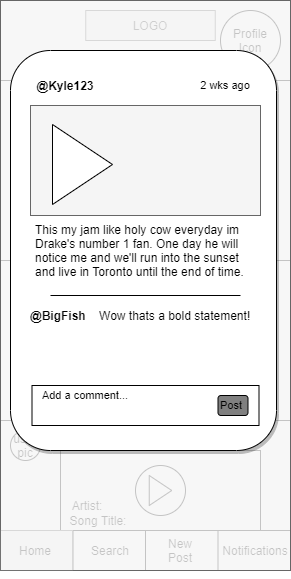

The diagram above was exported from draw.io. Its source (the exported page's mxGraphModel, read from the mxfile embedded in the PNG):
<mxGraphModel dx="1038" dy="507" grid="1" gridSize="10" guides="1" tooltips="1" connect="1" arrows="1" fold="1" page="1" pageScale="1" pageWidth="850" pageHeight="1100" math="0" shadow="0">
  <root>
    <mxCell id="jyoSi0HnodfZHjhUF-a0-0" />
    <mxCell id="jyoSi0HnodfZHjhUF-a0-1" parent="jyoSi0HnodfZHjhUF-a0-0" />
    <mxCell id="3ZsVO_NbEu23CMaQavDB-0" value="" style="rounded=0;whiteSpace=wrap;html=1;" vertex="1" parent="jyoSi0HnodfZHjhUF-a0-1">
      <mxGeometry x="40" y="40" width="290" height="570" as="geometry" />
    </mxCell>
    <mxCell id="3ZsVO_NbEu23CMaQavDB-1" value="LOGO" style="rounded=0;whiteSpace=wrap;html=1;fillColor=#f5f5f5;strokeColor=#666666;fontColor=#333333;" vertex="1" parent="jyoSi0HnodfZHjhUF-a0-1">
      <mxGeometry x="125.25" y="50" width="129.5" height="30" as="geometry" />
    </mxCell>
    <mxCell id="3ZsVO_NbEu23CMaQavDB-2" value="Profile Icon" style="ellipse;whiteSpace=wrap;html=1;aspect=fixed;" vertex="1" parent="jyoSi0HnodfZHjhUF-a0-1">
      <mxGeometry x="260" y="50" width="60" height="60" as="geometry" />
    </mxCell>
    <mxCell id="3ZsVO_NbEu23CMaQavDB-3" value="" style="rounded=0;whiteSpace=wrap;html=1;" vertex="1" parent="jyoSi0HnodfZHjhUF-a0-1">
      <mxGeometry x="40" y="120" width="290" height="180" as="geometry" />
    </mxCell>
    <mxCell id="3ZsVO_NbEu23CMaQavDB-4" value="user pic" style="ellipse;whiteSpace=wrap;html=1;aspect=fixed;" vertex="1" parent="jyoSi0HnodfZHjhUF-a0-1">
      <mxGeometry x="50" y="135" width="30" height="30" as="geometry" />
    </mxCell>
    <mxCell id="3ZsVO_NbEu23CMaQavDB-5" value="" style="rounded=0;whiteSpace=wrap;html=1;" vertex="1" parent="jyoSi0HnodfZHjhUF-a0-1">
      <mxGeometry x="40" y="300" width="290" height="70" as="geometry" />
    </mxCell>
    <mxCell id="3ZsVO_NbEu23CMaQavDB-6" value="&amp;nbsp;&lt;b&gt;@user666&amp;nbsp;&lt;/b&gt;this song is so goooood!" style="text;html=1;strokeColor=none;fillColor=none;align=center;verticalAlign=middle;whiteSpace=wrap;rounded=0;" vertex="1" parent="jyoSi0HnodfZHjhUF-a0-1">
      <mxGeometry x="80" y="135" width="220" height="20" as="geometry" />
    </mxCell>
    <mxCell id="3ZsVO_NbEu23CMaQavDB-7" value="" style="rounded=0;whiteSpace=wrap;html=1;align=center;" vertex="1" parent="jyoSi0HnodfZHjhUF-a0-1">
      <mxGeometry x="100" y="155" width="200" height="80" as="geometry" />
    </mxCell>
    <mxCell id="3ZsVO_NbEu23CMaQavDB-8" value="" style="ellipse;whiteSpace=wrap;html=1;aspect=fixed;" vertex="1" parent="jyoSi0HnodfZHjhUF-a0-1">
      <mxGeometry x="175" y="170" width="50" height="50" as="geometry" />
    </mxCell>
    <mxCell id="3ZsVO_NbEu23CMaQavDB-9" value="" style="triangle;whiteSpace=wrap;html=1;" vertex="1" parent="jyoSi0HnodfZHjhUF-a0-1">
      <mxGeometry x="188.75" y="180" width="22.5" height="30" as="geometry" />
    </mxCell>
    <mxCell id="3ZsVO_NbEu23CMaQavDB-10" value="Artist:" style="text;html=1;strokeColor=none;fillColor=none;align=center;verticalAlign=middle;whiteSpace=wrap;rounded=0;opacity=30;" vertex="1" parent="jyoSi0HnodfZHjhUF-a0-1">
      <mxGeometry x="90" y="200" width="74" height="20" as="geometry" />
    </mxCell>
    <mxCell id="3ZsVO_NbEu23CMaQavDB-11" value="Song Title:" style="text;html=1;strokeColor=none;fillColor=none;align=center;verticalAlign=middle;whiteSpace=wrap;rounded=0;opacity=30;" vertex="1" parent="jyoSi0HnodfZHjhUF-a0-1">
      <mxGeometry x="101" y="215" width="74" height="20" as="geometry" />
    </mxCell>
    <mxCell id="3ZsVO_NbEu23CMaQavDB-12" value="" style="rounded=0;whiteSpace=wrap;html=1;" vertex="1" parent="jyoSi0HnodfZHjhUF-a0-1">
      <mxGeometry x="40" y="300" width="290" height="160" as="geometry" />
    </mxCell>
    <mxCell id="3ZsVO_NbEu23CMaQavDB-13" value="user pic" style="ellipse;whiteSpace=wrap;html=1;aspect=fixed;" vertex="1" parent="jyoSi0HnodfZHjhUF-a0-1">
      <mxGeometry x="50" y="310" width="30" height="30" as="geometry" />
    </mxCell>
    <mxCell id="3ZsVO_NbEu23CMaQavDB-14" value="" style="rounded=0;whiteSpace=wrap;html=1;align=center;" vertex="1" parent="jyoSi0HnodfZHjhUF-a0-1">
      <mxGeometry x="100" y="330" width="200" height="80" as="geometry" />
    </mxCell>
    <mxCell id="3ZsVO_NbEu23CMaQavDB-15" value="" style="ellipse;whiteSpace=wrap;html=1;aspect=fixed;" vertex="1" parent="jyoSi0HnodfZHjhUF-a0-1">
      <mxGeometry x="175" y="345" width="50" height="50" as="geometry" />
    </mxCell>
    <mxCell id="3ZsVO_NbEu23CMaQavDB-16" value="" style="triangle;whiteSpace=wrap;html=1;" vertex="1" parent="jyoSi0HnodfZHjhUF-a0-1">
      <mxGeometry x="188.75" y="355" width="22.5" height="30" as="geometry" />
    </mxCell>
    <mxCell id="3ZsVO_NbEu23CMaQavDB-17" value="Artist:" style="text;html=1;strokeColor=none;fillColor=none;align=center;verticalAlign=middle;whiteSpace=wrap;rounded=0;opacity=30;" vertex="1" parent="jyoSi0HnodfZHjhUF-a0-1">
      <mxGeometry x="90" y="375" width="74" height="20" as="geometry" />
    </mxCell>
    <mxCell id="3ZsVO_NbEu23CMaQavDB-18" value="Song Title:" style="text;html=1;strokeColor=none;fillColor=none;align=center;verticalAlign=middle;whiteSpace=wrap;rounded=0;opacity=30;" vertex="1" parent="jyoSi0HnodfZHjhUF-a0-1">
      <mxGeometry x="101" y="390" width="74" height="20" as="geometry" />
    </mxCell>
    <mxCell id="3ZsVO_NbEu23CMaQavDB-19" value="&amp;nbsp;&lt;b&gt;@user666&amp;nbsp;&lt;/b&gt;this song is so goooood!" style="text;html=1;strokeColor=none;fillColor=none;align=center;verticalAlign=middle;whiteSpace=wrap;rounded=0;" vertex="1" parent="jyoSi0HnodfZHjhUF-a0-1">
      <mxGeometry x="80" y="310" width="220" height="20" as="geometry" />
    </mxCell>
    <mxCell id="3ZsVO_NbEu23CMaQavDB-20" value="&lt;b&gt;@paul543 &lt;/b&gt;HELLO WORLD!! &lt;b&gt;#pop&lt;/b&gt;&lt;br&gt;&lt;i&gt;&lt;font style=&quot;font-size: 11px&quot;&gt;view all 5 comments&lt;/font&gt;&lt;/i&gt;" style="text;html=1;strokeColor=none;fillColor=none;align=left;verticalAlign=middle;whiteSpace=wrap;rounded=0;" vertex="1" parent="jyoSi0HnodfZHjhUF-a0-1">
      <mxGeometry x="75" y="250" width="220" height="20" as="geometry" />
    </mxCell>
    <mxCell id="3ZsVO_NbEu23CMaQavDB-21" value="" style="rounded=0;whiteSpace=wrap;html=1;" vertex="1" parent="jyoSi0HnodfZHjhUF-a0-1">
      <mxGeometry x="40" y="460" width="290" height="70" as="geometry" />
    </mxCell>
    <mxCell id="3ZsVO_NbEu23CMaQavDB-22" value="" style="rounded=0;whiteSpace=wrap;html=1;" vertex="1" parent="jyoSi0HnodfZHjhUF-a0-1">
      <mxGeometry x="40" y="460" width="290" height="110" as="geometry" />
    </mxCell>
    <mxCell id="3ZsVO_NbEu23CMaQavDB-23" value="user pic" style="ellipse;whiteSpace=wrap;html=1;aspect=fixed;" vertex="1" parent="jyoSi0HnodfZHjhUF-a0-1">
      <mxGeometry x="50" y="470" width="30" height="30" as="geometry" />
    </mxCell>
    <mxCell id="3ZsVO_NbEu23CMaQavDB-24" value="" style="rounded=0;whiteSpace=wrap;html=1;align=center;" vertex="1" parent="jyoSi0HnodfZHjhUF-a0-1">
      <mxGeometry x="100" y="490" width="200" height="80" as="geometry" />
    </mxCell>
    <mxCell id="3ZsVO_NbEu23CMaQavDB-25" value="" style="ellipse;whiteSpace=wrap;html=1;aspect=fixed;" vertex="1" parent="jyoSi0HnodfZHjhUF-a0-1">
      <mxGeometry x="175" y="505" width="50" height="50" as="geometry" />
    </mxCell>
    <mxCell id="3ZsVO_NbEu23CMaQavDB-26" value="" style="triangle;whiteSpace=wrap;html=1;" vertex="1" parent="jyoSi0HnodfZHjhUF-a0-1">
      <mxGeometry x="188.75" y="515" width="22.5" height="30" as="geometry" />
    </mxCell>
    <mxCell id="3ZsVO_NbEu23CMaQavDB-27" value="Artist:" style="text;html=1;strokeColor=none;fillColor=none;align=center;verticalAlign=middle;whiteSpace=wrap;rounded=0;opacity=30;" vertex="1" parent="jyoSi0HnodfZHjhUF-a0-1">
      <mxGeometry x="90" y="535" width="74" height="20" as="geometry" />
    </mxCell>
    <mxCell id="3ZsVO_NbEu23CMaQavDB-28" value="Song Title:" style="text;html=1;strokeColor=none;fillColor=none;align=center;verticalAlign=middle;whiteSpace=wrap;rounded=0;opacity=30;" vertex="1" parent="jyoSi0HnodfZHjhUF-a0-1">
      <mxGeometry x="101" y="550" width="74" height="20" as="geometry" />
    </mxCell>
    <mxCell id="3ZsVO_NbEu23CMaQavDB-29" value="&amp;nbsp;&lt;b&gt;@user666&amp;nbsp;&lt;/b&gt;this song is so goooood!" style="text;html=1;strokeColor=none;fillColor=none;align=center;verticalAlign=middle;whiteSpace=wrap;rounded=0;" vertex="1" parent="jyoSi0HnodfZHjhUF-a0-1">
      <mxGeometry x="80" y="470" width="220" height="20" as="geometry" />
    </mxCell>
    <mxCell id="3ZsVO_NbEu23CMaQavDB-30" style="edgeStyle=none;rounded=0;orthogonalLoop=1;jettySize=auto;html=1;exitX=0.25;exitY=1;exitDx=0;exitDy=0;" edge="1" parent="jyoSi0HnodfZHjhUF-a0-1">
      <mxGeometry relative="1" as="geometry">
        <mxPoint x="112.5" y="610" as="sourcePoint" />
        <mxPoint x="112.5" y="610" as="targetPoint" />
      </mxGeometry>
    </mxCell>
    <mxCell id="3ZsVO_NbEu23CMaQavDB-31" style="edgeStyle=none;rounded=0;orthogonalLoop=1;jettySize=auto;html=1;exitX=0.25;exitY=1;exitDx=0;exitDy=0;" edge="1" parent="jyoSi0HnodfZHjhUF-a0-1">
      <mxGeometry relative="1" as="geometry">
        <mxPoint x="112.5" y="610" as="sourcePoint" />
        <mxPoint x="112.5" y="610" as="targetPoint" />
      </mxGeometry>
    </mxCell>
    <mxCell id="3ZsVO_NbEu23CMaQavDB-32" value="" style="endArrow=none;html=1;exitX=0.25;exitY=1;exitDx=0;exitDy=0;entryX=0.25;entryY=1;entryDx=0;entryDy=0;" edge="1" parent="jyoSi0HnodfZHjhUF-a0-1">
      <mxGeometry width="50" height="50" relative="1" as="geometry">
        <mxPoint x="112.5" y="570" as="sourcePoint" />
        <mxPoint x="112.5" y="610" as="targetPoint" />
      </mxGeometry>
    </mxCell>
    <mxCell id="3ZsVO_NbEu23CMaQavDB-33" value="" style="endArrow=none;html=1;exitX=0.5;exitY=1;exitDx=0;exitDy=0;entryX=0.5;entryY=1;entryDx=0;entryDy=0;" edge="1" parent="jyoSi0HnodfZHjhUF-a0-1">
      <mxGeometry width="50" height="50" relative="1" as="geometry">
        <mxPoint x="185" y="570" as="sourcePoint" />
        <mxPoint x="185" y="610" as="targetPoint" />
      </mxGeometry>
    </mxCell>
    <mxCell id="3ZsVO_NbEu23CMaQavDB-34" value="" style="endArrow=none;html=1;exitX=0.75;exitY=1;exitDx=0;exitDy=0;entryX=0.75;entryY=1;entryDx=0;entryDy=0;" edge="1" parent="jyoSi0HnodfZHjhUF-a0-1">
      <mxGeometry width="50" height="50" relative="1" as="geometry">
        <mxPoint x="257.5" y="570" as="sourcePoint" />
        <mxPoint x="257.5" y="610" as="targetPoint" />
      </mxGeometry>
    </mxCell>
    <mxCell id="3ZsVO_NbEu23CMaQavDB-35" value="Search" style="text;html=1;strokeColor=none;fillColor=none;align=center;verticalAlign=middle;whiteSpace=wrap;rounded=0;" vertex="1" parent="jyoSi0HnodfZHjhUF-a0-1">
      <mxGeometry x="125" y="580" width="50" height="20" as="geometry" />
    </mxCell>
    <mxCell id="3ZsVO_NbEu23CMaQavDB-36" value="&lt;div&gt;New Post&lt;/div&gt;" style="text;html=1;strokeColor=none;fillColor=none;align=center;verticalAlign=middle;whiteSpace=wrap;rounded=0;" vertex="1" parent="jyoSi0HnodfZHjhUF-a0-1">
      <mxGeometry x="195" y="580" width="50" height="20" as="geometry" />
    </mxCell>
    <mxCell id="3ZsVO_NbEu23CMaQavDB-37" value="Notifications" style="text;html=1;strokeColor=none;fillColor=none;align=center;verticalAlign=middle;whiteSpace=wrap;rounded=0;" vertex="1" parent="jyoSi0HnodfZHjhUF-a0-1">
      <mxGeometry x="270" y="580" width="50" height="20" as="geometry" />
    </mxCell>
    <mxCell id="3ZsVO_NbEu23CMaQavDB-38" value="" style="rounded=0;whiteSpace=wrap;html=1;fillColor=#f5f5f5;strokeColor=#666666;fontColor=#333333;" vertex="1" parent="jyoSi0HnodfZHjhUF-a0-1">
      <mxGeometry x="40" y="570" width="72" height="40" as="geometry" />
    </mxCell>
    <mxCell id="3ZsVO_NbEu23CMaQavDB-39" value="Home" style="text;html=1;strokeColor=none;fillColor=none;align=center;verticalAlign=middle;whiteSpace=wrap;rounded=0;" vertex="1" parent="jyoSi0HnodfZHjhUF-a0-1">
      <mxGeometry x="50" y="580" width="50" height="20" as="geometry" />
    </mxCell>
    <mxCell id="3ZsVO_NbEu23CMaQavDB-40" value="&lt;b&gt;#pop&lt;/b&gt;" style="text;html=1;strokeColor=none;fillColor=none;align=center;verticalAlign=middle;whiteSpace=wrap;rounded=0;opacity=80;" vertex="1" parent="jyoSi0HnodfZHjhUF-a0-1">
      <mxGeometry x="60" y="90" width="250" height="20" as="geometry" />
    </mxCell>
    <mxCell id="3ZsVO_NbEu23CMaQavDB-41" value="&lt;b&gt;@paul543 &lt;/b&gt;HELLO WORLD!! &lt;b&gt;#pop&lt;/b&gt;&lt;br&gt;&lt;i&gt;&lt;font style=&quot;font-size: 11px&quot;&gt;view all 5 comments&lt;/font&gt;&lt;/i&gt;" style="text;html=1;strokeColor=none;fillColor=none;align=left;verticalAlign=middle;whiteSpace=wrap;rounded=0;" vertex="1" parent="jyoSi0HnodfZHjhUF-a0-1">
      <mxGeometry x="80" y="426" width="220" height="20" as="geometry" />
    </mxCell>
    <mxCell id="3ZsVO_NbEu23CMaQavDB-42" value="" style="rounded=0;whiteSpace=wrap;html=1;opacity=80;fillColor=#f5f5f5;strokeColor=#666666;fontColor=#333333;" vertex="1" parent="jyoSi0HnodfZHjhUF-a0-1">
      <mxGeometry x="40" y="40" width="290" height="570" as="geometry" />
    </mxCell>
    <mxCell id="dUSI6Dc7sOpRAtAuBlOL-0" value="user pic" style="ellipse;whiteSpace=wrap;html=1;aspect=fixed;" vertex="1" parent="jyoSi0HnodfZHjhUF-a0-1">
      <mxGeometry x="50" y="135" width="30" height="30" as="geometry" />
    </mxCell>
    <mxCell id="dUSI6Dc7sOpRAtAuBlOL-1" value="&amp;nbsp;&lt;b&gt;@user666&amp;nbsp;&lt;/b&gt;this song is so goooood!" style="text;html=1;strokeColor=none;fillColor=none;align=center;verticalAlign=middle;whiteSpace=wrap;rounded=0;" vertex="1" parent="jyoSi0HnodfZHjhUF-a0-1">
      <mxGeometry x="80" y="135" width="220" height="20" as="geometry" />
    </mxCell>
    <mxCell id="dUSI6Dc7sOpRAtAuBlOL-2" value="" style="rounded=0;whiteSpace=wrap;html=1;align=center;" vertex="1" parent="jyoSi0HnodfZHjhUF-a0-1">
      <mxGeometry x="100" y="155" width="200" height="80" as="geometry" />
    </mxCell>
    <mxCell id="dUSI6Dc7sOpRAtAuBlOL-3" value="" style="ellipse;whiteSpace=wrap;html=1;aspect=fixed;" vertex="1" parent="jyoSi0HnodfZHjhUF-a0-1">
      <mxGeometry x="175" y="170" width="50" height="50" as="geometry" />
    </mxCell>
    <mxCell id="dUSI6Dc7sOpRAtAuBlOL-4" value="" style="triangle;whiteSpace=wrap;html=1;" vertex="1" parent="jyoSi0HnodfZHjhUF-a0-1">
      <mxGeometry x="188.75" y="180" width="22.5" height="30" as="geometry" />
    </mxCell>
    <mxCell id="dUSI6Dc7sOpRAtAuBlOL-5" value="Artist:" style="text;html=1;strokeColor=none;fillColor=none;align=center;verticalAlign=middle;whiteSpace=wrap;rounded=0;opacity=30;" vertex="1" parent="jyoSi0HnodfZHjhUF-a0-1">
      <mxGeometry x="90" y="200" width="74" height="20" as="geometry" />
    </mxCell>
    <mxCell id="dUSI6Dc7sOpRAtAuBlOL-6" value="Song Title:" style="text;html=1;strokeColor=none;fillColor=none;align=center;verticalAlign=middle;whiteSpace=wrap;rounded=0;opacity=30;" vertex="1" parent="jyoSi0HnodfZHjhUF-a0-1">
      <mxGeometry x="101" y="215" width="74" height="20" as="geometry" />
    </mxCell>
    <mxCell id="dUSI6Dc7sOpRAtAuBlOL-7" value="user pic" style="ellipse;whiteSpace=wrap;html=1;aspect=fixed;" vertex="1" parent="jyoSi0HnodfZHjhUF-a0-1">
      <mxGeometry x="50" y="310" width="30" height="30" as="geometry" />
    </mxCell>
    <mxCell id="dUSI6Dc7sOpRAtAuBlOL-8" value="" style="rounded=0;whiteSpace=wrap;html=1;align=center;" vertex="1" parent="jyoSi0HnodfZHjhUF-a0-1">
      <mxGeometry x="100" y="330" width="200" height="80" as="geometry" />
    </mxCell>
    <mxCell id="dUSI6Dc7sOpRAtAuBlOL-9" value="" style="ellipse;whiteSpace=wrap;html=1;aspect=fixed;" vertex="1" parent="jyoSi0HnodfZHjhUF-a0-1">
      <mxGeometry x="175" y="345" width="50" height="50" as="geometry" />
    </mxCell>
    <mxCell id="dUSI6Dc7sOpRAtAuBlOL-10" value="" style="triangle;whiteSpace=wrap;html=1;" vertex="1" parent="jyoSi0HnodfZHjhUF-a0-1">
      <mxGeometry x="188.75" y="355" width="22.5" height="30" as="geometry" />
    </mxCell>
    <mxCell id="dUSI6Dc7sOpRAtAuBlOL-11" value="Artist:" style="text;html=1;strokeColor=none;fillColor=none;align=center;verticalAlign=middle;whiteSpace=wrap;rounded=0;opacity=30;" vertex="1" parent="jyoSi0HnodfZHjhUF-a0-1">
      <mxGeometry x="90" y="375" width="74" height="20" as="geometry" />
    </mxCell>
    <mxCell id="dUSI6Dc7sOpRAtAuBlOL-12" value="Song Title:" style="text;html=1;strokeColor=none;fillColor=none;align=center;verticalAlign=middle;whiteSpace=wrap;rounded=0;opacity=30;" vertex="1" parent="jyoSi0HnodfZHjhUF-a0-1">
      <mxGeometry x="101" y="390" width="74" height="20" as="geometry" />
    </mxCell>
    <mxCell id="dUSI6Dc7sOpRAtAuBlOL-13" value="&amp;nbsp;&lt;b&gt;@user666&amp;nbsp;&lt;/b&gt;this song is so goooood!" style="text;html=1;strokeColor=none;fillColor=none;align=center;verticalAlign=middle;whiteSpace=wrap;rounded=0;" vertex="1" parent="jyoSi0HnodfZHjhUF-a0-1">
      <mxGeometry x="80" y="310" width="220" height="20" as="geometry" />
    </mxCell>
    <mxCell id="dUSI6Dc7sOpRAtAuBlOL-14" value="&lt;b&gt;@paul543 &lt;/b&gt;HELLO WORLD!!&lt;br&gt;&lt;i&gt;&lt;font style=&quot;font-size: 11px&quot;&gt;view all 5 comments&lt;/font&gt;&lt;/i&gt;" style="text;html=1;strokeColor=none;fillColor=none;align=left;verticalAlign=middle;whiteSpace=wrap;rounded=0;" vertex="1" parent="jyoSi0HnodfZHjhUF-a0-1">
      <mxGeometry x="75" y="250" width="220" height="20" as="geometry" />
    </mxCell>
    <mxCell id="dUSI6Dc7sOpRAtAuBlOL-15" value="&lt;b&gt;@paul543 &lt;/b&gt;HELLO WORLD!!&lt;br&gt;&lt;i&gt;&lt;font style=&quot;font-size: 11px&quot;&gt;view all 5 comments&lt;/font&gt;&lt;/i&gt;" style="text;html=1;strokeColor=none;fillColor=none;align=left;verticalAlign=middle;whiteSpace=wrap;rounded=0;" vertex="1" parent="jyoSi0HnodfZHjhUF-a0-1">
      <mxGeometry x="75" y="420" width="220" height="20" as="geometry" />
    </mxCell>
    <mxCell id="dUSI6Dc7sOpRAtAuBlOL-16" value="&amp;nbsp;&lt;b&gt;@user666&amp;nbsp;&lt;/b&gt;this song is so goooood!" style="text;html=1;strokeColor=none;fillColor=none;align=center;verticalAlign=middle;whiteSpace=wrap;rounded=0;" vertex="1" parent="jyoSi0HnodfZHjhUF-a0-1">
      <mxGeometry x="80" y="470" width="220" height="20" as="geometry" />
    </mxCell>
    <mxCell id="dUSI6Dc7sOpRAtAuBlOL-17" value="Profile Icon" style="ellipse;whiteSpace=wrap;html=1;aspect=fixed;" vertex="1" parent="jyoSi0HnodfZHjhUF-a0-1">
      <mxGeometry x="50" y="115" width="70" height="70" as="geometry" />
    </mxCell>
    <mxCell id="dUSI6Dc7sOpRAtAuBlOL-18" value="" style="whiteSpace=wrap;html=1;aspect=fixed;fillColor=#f5f5f5;strokeColor=#666666;fontColor=#333333;" vertex="1" parent="jyoSi0HnodfZHjhUF-a0-1">
      <mxGeometry x="140" y="355" width="90" height="90" as="geometry" />
    </mxCell>
    <mxCell id="dUSI6Dc7sOpRAtAuBlOL-19" value="" style="whiteSpace=wrap;html=1;aspect=fixed;fillColor=#f5f5f5;strokeColor=#666666;fontColor=#333333;" vertex="1" parent="jyoSi0HnodfZHjhUF-a0-1">
      <mxGeometry x="140" y="255" width="90" height="90" as="geometry" />
    </mxCell>
    <mxCell id="dUSI6Dc7sOpRAtAuBlOL-20" value="Followers 1034" style="text;html=1;align=center;verticalAlign=middle;whiteSpace=wrap;rounded=0;strokeColor=#000000;" vertex="1" parent="jyoSi0HnodfZHjhUF-a0-1">
      <mxGeometry x="152" y="224" width="96" height="20" as="geometry" />
    </mxCell>
    <mxCell id="dUSI6Dc7sOpRAtAuBlOL-21" value="&lt;h1&gt;Kanye West&lt;/h1&gt;&lt;p&gt;Lorem ipsum dolor sit amet, consectetur adipisicing elit, sed do eiusmod tempor incididunt.&lt;/p&gt;" style="text;html=1;strokeColor=none;fillColor=none;spacing=5;spacingTop=-20;whiteSpace=wrap;overflow=hidden;rounded=0;" vertex="1" parent="jyoSi0HnodfZHjhUF-a0-1">
      <mxGeometry x="130" y="115" width="190" height="100" as="geometry" />
    </mxCell>
    <mxCell id="dUSI6Dc7sOpRAtAuBlOL-22" value="@kanyeisthebest" style="text;html=1;strokeColor=none;fillColor=none;align=center;verticalAlign=middle;whiteSpace=wrap;rounded=0;" vertex="1" parent="jyoSi0HnodfZHjhUF-a0-1">
      <mxGeometry x="160" y="145" width="40" height="20" as="geometry" />
    </mxCell>
    <mxCell id="dUSI6Dc7sOpRAtAuBlOL-23" value="" style="endArrow=none;html=1;entryX=1;entryY=0;entryDx=0;entryDy=0;exitX=0;exitY=1;exitDx=0;exitDy=0;" edge="1" parent="jyoSi0HnodfZHjhUF-a0-1" source="dUSI6Dc7sOpRAtAuBlOL-19" target="dUSI6Dc7sOpRAtAuBlOL-19">
      <mxGeometry width="50" height="50" relative="1" as="geometry">
        <mxPoint x="140" y="345" as="sourcePoint" />
        <mxPoint x="190" y="295" as="targetPoint" />
      </mxGeometry>
    </mxCell>
    <mxCell id="dUSI6Dc7sOpRAtAuBlOL-24" value="" style="endArrow=none;html=1;entryX=1;entryY=0;entryDx=0;entryDy=0;" edge="1" parent="jyoSi0HnodfZHjhUF-a0-1" target="dUSI6Dc7sOpRAtAuBlOL-18">
      <mxGeometry width="50" height="50" relative="1" as="geometry">
        <mxPoint x="140" y="445" as="sourcePoint" />
        <mxPoint x="190" y="395" as="targetPoint" />
      </mxGeometry>
    </mxCell>
    <mxCell id="dUSI6Dc7sOpRAtAuBlOL-25" value="" style="rounded=1;whiteSpace=wrap;html=1;shadow=1;glass=0;comic=0;" vertex="1" parent="jyoSi0HnodfZHjhUF-a0-1">
      <mxGeometry x="50" y="90" width="266" height="400" as="geometry" />
    </mxCell>
    <mxCell id="dUSI6Dc7sOpRAtAuBlOL-26" value="" style="rounded=0;whiteSpace=wrap;html=1;shadow=0;glass=0;comic=0;fillColor=#f5f5f5;strokeColor=#666666;fontColor=#333333;" vertex="1" parent="jyoSi0HnodfZHjhUF-a0-1">
      <mxGeometry x="70" y="145" width="230" height="110" as="geometry" />
    </mxCell>
    <mxCell id="dUSI6Dc7sOpRAtAuBlOL-27" value="" style="triangle;whiteSpace=wrap;html=1;shadow=0;glass=0;comic=0;" vertex="1" parent="jyoSi0HnodfZHjhUF-a0-1">
      <mxGeometry x="92" y="164" width="60" height="80" as="geometry" />
    </mxCell>
    <mxCell id="dUSI6Dc7sOpRAtAuBlOL-28" value="&lt;b&gt;@Kyle123&lt;/b&gt;" style="text;html=1;strokeColor=none;fillColor=none;align=center;verticalAlign=middle;whiteSpace=wrap;rounded=0;shadow=0;glass=0;comic=0;" vertex="1" parent="jyoSi0HnodfZHjhUF-a0-1">
      <mxGeometry x="85" y="115" width="40" height="20" as="geometry" />
    </mxCell>
    <mxCell id="dUSI6Dc7sOpRAtAuBlOL-29" value="This my jam like holy cow everyday im Drake's number 1 fan. One day he will notice me and we'll run into the sunset and live in Toronto until the end of time." style="text;html=1;strokeColor=none;fillColor=none;align=left;verticalAlign=middle;whiteSpace=wrap;rounded=0;shadow=0;glass=0;comic=0;" vertex="1" parent="jyoSi0HnodfZHjhUF-a0-1">
      <mxGeometry x="72.5" y="280" width="215" height="20" as="geometry" />
    </mxCell>
    <mxCell id="dUSI6Dc7sOpRAtAuBlOL-30" value="" style="endArrow=none;html=1;fontSize=11;" edge="1" parent="jyoSi0HnodfZHjhUF-a0-1">
      <mxGeometry width="50" height="50" relative="1" as="geometry">
        <mxPoint x="90" y="335" as="sourcePoint" />
        <mxPoint x="280" y="335" as="targetPoint" />
      </mxGeometry>
    </mxCell>
    <mxCell id="dUSI6Dc7sOpRAtAuBlOL-31" value="" style="rounded=0;whiteSpace=wrap;html=1;shadow=0;glass=0;comic=0;fontSize=11;align=left;" vertex="1" parent="jyoSi0HnodfZHjhUF-a0-1">
      <mxGeometry x="71.5" y="425" width="227" height="40" as="geometry" />
    </mxCell>
    <mxCell id="dUSI6Dc7sOpRAtAuBlOL-32" value="Add a comment..." style="text;html=1;strokeColor=none;fillColor=none;align=center;verticalAlign=middle;whiteSpace=wrap;rounded=0;shadow=0;glass=0;comic=0;fontSize=11;" vertex="1" parent="jyoSi0HnodfZHjhUF-a0-1">
      <mxGeometry x="65" y="425" width="120" height="20" as="geometry" />
    </mxCell>
    <mxCell id="dUSI6Dc7sOpRAtAuBlOL-33" value="Post" style="rounded=1;whiteSpace=wrap;html=1;shadow=0;glass=0;comic=0;fillColor=#808080;fontSize=11;align=left;" vertex="1" parent="jyoSi0HnodfZHjhUF-a0-1">
      <mxGeometry x="257.5" y="435" width="30" height="20" as="geometry" />
    </mxCell>
    <mxCell id="dUSI6Dc7sOpRAtAuBlOL-34" value="&lt;font style=&quot;font-size: 12px&quot;&gt;&lt;b&gt;@BigFish&lt;/b&gt;&amp;nbsp; &amp;nbsp; Wow thats a bold statement!&lt;/font&gt;" style="text;html=1;strokeColor=none;fillColor=none;align=left;verticalAlign=middle;whiteSpace=wrap;rounded=0;shadow=0;glass=0;comic=0;fontSize=11;" vertex="1" parent="jyoSi0HnodfZHjhUF-a0-1">
      <mxGeometry x="67.5" y="345" width="235" height="20" as="geometry" />
    </mxCell>
    <mxCell id="dUSI6Dc7sOpRAtAuBlOL-35" value="2 wks ago" style="text;html=1;strokeColor=none;fillColor=none;align=center;verticalAlign=middle;whiteSpace=wrap;rounded=0;shadow=0;glass=0;comic=0;fontSize=11;" vertex="1" parent="jyoSi0HnodfZHjhUF-a0-1">
      <mxGeometry x="225" y="115" width="80" height="20" as="geometry" />
    </mxCell>
  </root>
</mxGraphModel>